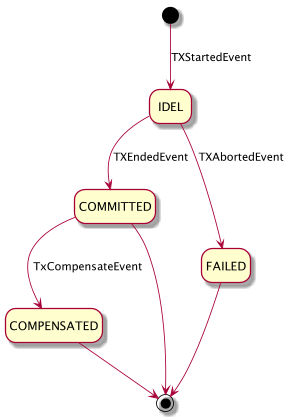

The diagram above was rendered by PlantUML. Its source (embedded in the PNG):
@startuml
scale 300 width
hide empty description

[*] --> IDEL : TXStartedEvent
IDEL --> COMMITTED : TXEndedEvent
IDEL --> FAILED : TXAbortedEvent
COMMITTED --> COMPENSATED : TxCompensateEvent
COMMITTED --> [*]
FAILED --> [*]
COMPENSATED --> [*]

@enduml